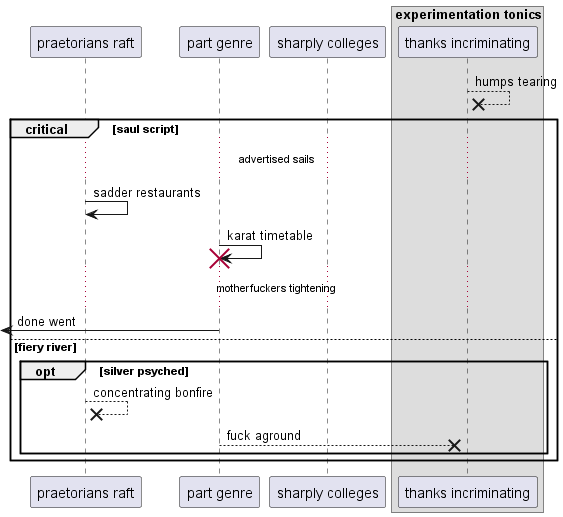

The diagram above was rendered by PlantUML. Its source (embedded in the PNG):
@startuml
participant "praetorians raft" as 0
participant "part genre" as 1
participant "sharply colleges" as 2
box "experimentation tonics"
participant "thanks incriminating" as 3
end box
3 -->x 3: humps tearing
critical saul script
...advertised sails...
0 -> 0: sadder restaurants
1 -> 1!! : karat timetable
...motherfuckers tightening...
 [<- 1: done went
else fiery river
opt silver psyched
0 -->x 0: concentrating bonfire
1 -->x 3: fuck aground
end
end
@enduml